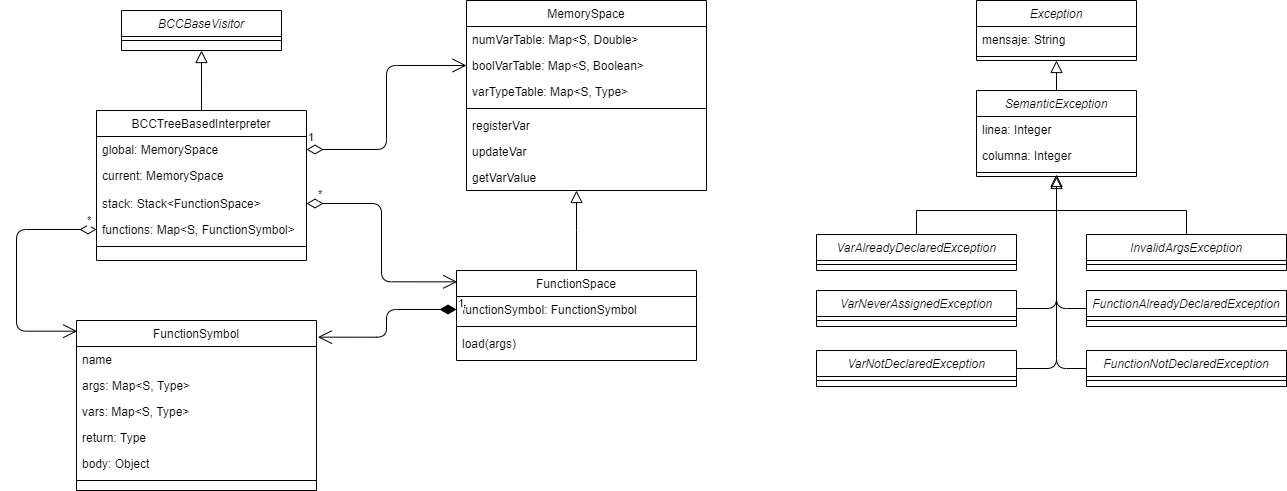

The diagram above was exported from draw.io. Its source (the exported page's mxGraphModel, read from the mxfile embedded in the PNG):
<mxGraphModel dx="1022" dy="380" grid="1" gridSize="10" guides="1" tooltips="1" connect="1" arrows="1" fold="1" page="1" pageScale="1" pageWidth="827" pageHeight="1169" math="0" shadow="0">
  <root>
    <mxCell id="WIyWlLk6GJQsqaUBKTNV-0" />
    <mxCell id="WIyWlLk6GJQsqaUBKTNV-1" parent="WIyWlLk6GJQsqaUBKTNV-0" />
    <mxCell id="zkfFHV4jXpPFQw0GAbJ--0" value="BCCBaseVisitor" style="swimlane;fontStyle=2;align=center;verticalAlign=top;childLayout=stackLayout;horizontal=1;startSize=26;horizontalStack=0;resizeParent=1;resizeLast=0;collapsible=1;marginBottom=0;rounded=0;shadow=0;strokeWidth=1;" parent="WIyWlLk6GJQsqaUBKTNV-1" vertex="1">
      <mxGeometry x="155" y="40" width="160" height="40" as="geometry">
        <mxRectangle x="230" y="140" width="160" height="26" as="alternateBounds" />
      </mxGeometry>
    </mxCell>
    <mxCell id="zkfFHV4jXpPFQw0GAbJ--4" value="" style="line;html=1;strokeWidth=1;align=left;verticalAlign=middle;spacingTop=-1;spacingLeft=3;spacingRight=3;rotatable=0;labelPosition=right;points=[];portConstraint=eastwest;" parent="zkfFHV4jXpPFQw0GAbJ--0" vertex="1">
      <mxGeometry y="26" width="160" height="8" as="geometry" />
    </mxCell>
    <mxCell id="zkfFHV4jXpPFQw0GAbJ--6" value="BCCTreeBasedInterpreter" style="swimlane;fontStyle=0;align=center;verticalAlign=top;childLayout=stackLayout;horizontal=1;startSize=26;horizontalStack=0;resizeParent=1;resizeLast=0;collapsible=1;marginBottom=0;rounded=0;shadow=0;strokeWidth=1;" parent="WIyWlLk6GJQsqaUBKTNV-1" vertex="1">
      <mxGeometry x="130" y="140" width="210" height="150" as="geometry">
        <mxRectangle x="130" y="380" width="160" height="26" as="alternateBounds" />
      </mxGeometry>
    </mxCell>
    <mxCell id="zkfFHV4jXpPFQw0GAbJ--7" value="global: MemorySpace" style="text;align=left;verticalAlign=top;spacingLeft=4;spacingRight=4;overflow=hidden;rotatable=0;points=[[0,0.5],[1,0.5]];portConstraint=eastwest;" parent="zkfFHV4jXpPFQw0GAbJ--6" vertex="1">
      <mxGeometry y="26" width="210" height="26" as="geometry" />
    </mxCell>
    <mxCell id="zkfFHV4jXpPFQw0GAbJ--8" value="current: MemorySpace" style="text;align=left;verticalAlign=top;spacingLeft=4;spacingRight=4;overflow=hidden;rotatable=0;points=[[0,0.5],[1,0.5]];portConstraint=eastwest;rounded=0;shadow=0;html=0;" parent="zkfFHV4jXpPFQw0GAbJ--6" vertex="1">
      <mxGeometry y="52" width="210" height="28" as="geometry" />
    </mxCell>
    <mxCell id="P-ROxSgYhiDa1GATNtzH-0" value="stack: Stack&lt;FunctionSpace&gt;" style="text;align=left;verticalAlign=top;spacingLeft=4;spacingRight=4;overflow=hidden;rotatable=0;points=[[0,0.5],[1,0.5]];portConstraint=eastwest;" vertex="1" parent="zkfFHV4jXpPFQw0GAbJ--6">
      <mxGeometry y="80" width="210" height="26" as="geometry" />
    </mxCell>
    <mxCell id="P-ROxSgYhiDa1GATNtzH-1" value="functions: Map&lt;S, FunctionSymbol&gt;" style="text;align=left;verticalAlign=top;spacingLeft=4;spacingRight=4;overflow=hidden;rotatable=0;points=[[0,0.5],[1,0.5]];portConstraint=eastwest;" vertex="1" parent="zkfFHV4jXpPFQw0GAbJ--6">
      <mxGeometry y="106" width="210" height="26" as="geometry" />
    </mxCell>
    <mxCell id="zkfFHV4jXpPFQw0GAbJ--9" value="" style="line;html=1;strokeWidth=1;align=left;verticalAlign=middle;spacingTop=-1;spacingLeft=3;spacingRight=3;rotatable=0;labelPosition=right;points=[];portConstraint=eastwest;" parent="zkfFHV4jXpPFQw0GAbJ--6" vertex="1">
      <mxGeometry y="132" width="210" height="8" as="geometry" />
    </mxCell>
    <mxCell id="zkfFHV4jXpPFQw0GAbJ--12" value="" style="endArrow=block;endSize=10;endFill=0;shadow=0;strokeWidth=1;rounded=0;edgeStyle=elbowEdgeStyle;elbow=vertical;" parent="WIyWlLk6GJQsqaUBKTNV-1" source="zkfFHV4jXpPFQw0GAbJ--6" target="zkfFHV4jXpPFQw0GAbJ--0" edge="1">
      <mxGeometry width="160" relative="1" as="geometry">
        <mxPoint x="130" y="123" as="sourcePoint" />
        <mxPoint x="130" y="123" as="targetPoint" />
      </mxGeometry>
    </mxCell>
    <mxCell id="zkfFHV4jXpPFQw0GAbJ--17" value="MemorySpace" style="swimlane;fontStyle=0;align=center;verticalAlign=top;childLayout=stackLayout;horizontal=1;startSize=26;horizontalStack=0;resizeParent=1;resizeLast=0;collapsible=1;marginBottom=0;rounded=0;shadow=0;strokeWidth=1;" parent="WIyWlLk6GJQsqaUBKTNV-1" vertex="1">
      <mxGeometry x="500" y="30" width="240" height="190" as="geometry">
        <mxRectangle x="550" y="140" width="160" height="26" as="alternateBounds" />
      </mxGeometry>
    </mxCell>
    <mxCell id="zkfFHV4jXpPFQw0GAbJ--18" value="numVarTable: Map&lt;S, Double&gt;" style="text;align=left;verticalAlign=top;spacingLeft=4;spacingRight=4;overflow=hidden;rotatable=0;points=[[0,0.5],[1,0.5]];portConstraint=eastwest;" parent="zkfFHV4jXpPFQw0GAbJ--17" vertex="1">
      <mxGeometry y="26" width="240" height="26" as="geometry" />
    </mxCell>
    <mxCell id="zkfFHV4jXpPFQw0GAbJ--19" value="boolVarTable: Map&lt;S, Boolean&gt;" style="text;align=left;verticalAlign=top;spacingLeft=4;spacingRight=4;overflow=hidden;rotatable=0;points=[[0,0.5],[1,0.5]];portConstraint=eastwest;rounded=0;shadow=0;html=0;" parent="zkfFHV4jXpPFQw0GAbJ--17" vertex="1">
      <mxGeometry y="52" width="240" height="26" as="geometry" />
    </mxCell>
    <mxCell id="zkfFHV4jXpPFQw0GAbJ--20" value="varTypeTable: Map&lt;S, Type&gt;" style="text;align=left;verticalAlign=top;spacingLeft=4;spacingRight=4;overflow=hidden;rotatable=0;points=[[0,0.5],[1,0.5]];portConstraint=eastwest;rounded=0;shadow=0;html=0;" parent="zkfFHV4jXpPFQw0GAbJ--17" vertex="1">
      <mxGeometry y="78" width="240" height="26" as="geometry" />
    </mxCell>
    <mxCell id="zkfFHV4jXpPFQw0GAbJ--23" value="" style="line;html=1;strokeWidth=1;align=left;verticalAlign=middle;spacingTop=-1;spacingLeft=3;spacingRight=3;rotatable=0;labelPosition=right;points=[];portConstraint=eastwest;" parent="zkfFHV4jXpPFQw0GAbJ--17" vertex="1">
      <mxGeometry y="104" width="240" height="8" as="geometry" />
    </mxCell>
    <mxCell id="zkfFHV4jXpPFQw0GAbJ--24" value="registerVar" style="text;align=left;verticalAlign=top;spacingLeft=4;spacingRight=4;overflow=hidden;rotatable=0;points=[[0,0.5],[1,0.5]];portConstraint=eastwest;" parent="zkfFHV4jXpPFQw0GAbJ--17" vertex="1">
      <mxGeometry y="112" width="240" height="26" as="geometry" />
    </mxCell>
    <mxCell id="zkfFHV4jXpPFQw0GAbJ--25" value="updateVar" style="text;align=left;verticalAlign=top;spacingLeft=4;spacingRight=4;overflow=hidden;rotatable=0;points=[[0,0.5],[1,0.5]];portConstraint=eastwest;" parent="zkfFHV4jXpPFQw0GAbJ--17" vertex="1">
      <mxGeometry y="138" width="240" height="26" as="geometry" />
    </mxCell>
    <mxCell id="P-ROxSgYhiDa1GATNtzH-2" value="getVarValue" style="text;align=left;verticalAlign=top;spacingLeft=4;spacingRight=4;overflow=hidden;rotatable=0;points=[[0,0.5],[1,0.5]];portConstraint=eastwest;" vertex="1" parent="zkfFHV4jXpPFQw0GAbJ--17">
      <mxGeometry y="164" width="240" height="26" as="geometry" />
    </mxCell>
    <mxCell id="P-ROxSgYhiDa1GATNtzH-3" value="FunctionSpace" style="swimlane;fontStyle=0;align=center;verticalAlign=top;childLayout=stackLayout;horizontal=1;startSize=26;horizontalStack=0;resizeParent=1;resizeLast=0;collapsible=1;marginBottom=0;rounded=0;shadow=0;strokeWidth=1;" vertex="1" parent="WIyWlLk6GJQsqaUBKTNV-1">
      <mxGeometry x="490" y="300" width="240" height="90" as="geometry">
        <mxRectangle x="550" y="140" width="160" height="26" as="alternateBounds" />
      </mxGeometry>
    </mxCell>
    <mxCell id="P-ROxSgYhiDa1GATNtzH-6" value="functionSymbol: FunctionSymbol" style="text;align=left;verticalAlign=top;spacingLeft=4;spacingRight=4;overflow=hidden;rotatable=0;points=[[0,0.5],[1,0.5]];portConstraint=eastwest;rounded=0;shadow=0;html=0;" vertex="1" parent="P-ROxSgYhiDa1GATNtzH-3">
      <mxGeometry y="26" width="240" height="26" as="geometry" />
    </mxCell>
    <mxCell id="P-ROxSgYhiDa1GATNtzH-7" value="" style="line;html=1;strokeWidth=1;align=left;verticalAlign=middle;spacingTop=-1;spacingLeft=3;spacingRight=3;rotatable=0;labelPosition=right;points=[];portConstraint=eastwest;" vertex="1" parent="P-ROxSgYhiDa1GATNtzH-3">
      <mxGeometry y="52" width="240" height="8" as="geometry" />
    </mxCell>
    <mxCell id="P-ROxSgYhiDa1GATNtzH-8" value="load(args)" style="text;align=left;verticalAlign=top;spacingLeft=4;spacingRight=4;overflow=hidden;rotatable=0;points=[[0,0.5],[1,0.5]];portConstraint=eastwest;" vertex="1" parent="P-ROxSgYhiDa1GATNtzH-3">
      <mxGeometry y="60" width="240" height="26" as="geometry" />
    </mxCell>
    <mxCell id="P-ROxSgYhiDa1GATNtzH-11" value="" style="endArrow=block;endSize=10;endFill=0;shadow=0;strokeWidth=1;rounded=0;edgeStyle=elbowEdgeStyle;elbow=vertical;exitX=0.5;exitY=0;exitDx=0;exitDy=0;" edge="1" parent="WIyWlLk6GJQsqaUBKTNV-1" source="P-ROxSgYhiDa1GATNtzH-3">
      <mxGeometry width="160" relative="1" as="geometry">
        <mxPoint x="619.5" y="280" as="sourcePoint" />
        <mxPoint x="610" y="220" as="targetPoint" />
      </mxGeometry>
    </mxCell>
    <mxCell id="P-ROxSgYhiDa1GATNtzH-12" value="1" style="endArrow=open;html=1;endSize=12;startArrow=diamondThin;startSize=14;startFill=0;edgeStyle=orthogonalEdgeStyle;align=left;verticalAlign=bottom;entryX=0;entryY=0.5;entryDx=0;entryDy=0;" edge="1" parent="WIyWlLk6GJQsqaUBKTNV-1" source="zkfFHV4jXpPFQw0GAbJ--7" target="zkfFHV4jXpPFQw0GAbJ--19">
      <mxGeometry x="-1" y="3" relative="1" as="geometry">
        <mxPoint x="220" y="370" as="sourcePoint" />
        <mxPoint x="380" y="370" as="targetPoint" />
      </mxGeometry>
    </mxCell>
    <mxCell id="P-ROxSgYhiDa1GATNtzH-13" value="*" style="endArrow=open;html=1;endSize=12;startArrow=diamondThin;startSize=14;startFill=0;edgeStyle=orthogonalEdgeStyle;align=left;verticalAlign=bottom;entryX=0.003;entryY=0.126;entryDx=0;entryDy=0;entryPerimeter=0;" edge="1" parent="WIyWlLk6GJQsqaUBKTNV-1" source="P-ROxSgYhiDa1GATNtzH-0" target="P-ROxSgYhiDa1GATNtzH-3">
      <mxGeometry x="-0.9127" relative="1" as="geometry">
        <mxPoint x="340" y="214" as="sourcePoint" />
        <mxPoint x="500" y="130" as="targetPoint" />
        <mxPoint as="offset" />
      </mxGeometry>
    </mxCell>
    <mxCell id="P-ROxSgYhiDa1GATNtzH-16" value="FunctionSymbol" style="swimlane;fontStyle=0;align=center;verticalAlign=top;childLayout=stackLayout;horizontal=1;startSize=26;horizontalStack=0;resizeParent=1;resizeLast=0;collapsible=1;marginBottom=0;rounded=0;shadow=0;strokeWidth=1;" vertex="1" parent="WIyWlLk6GJQsqaUBKTNV-1">
      <mxGeometry x="110" y="350" width="240" height="170" as="geometry">
        <mxRectangle x="550" y="140" width="160" height="26" as="alternateBounds" />
      </mxGeometry>
    </mxCell>
    <mxCell id="P-ROxSgYhiDa1GATNtzH-17" value="name" style="text;align=left;verticalAlign=top;spacingLeft=4;spacingRight=4;overflow=hidden;rotatable=0;points=[[0,0.5],[1,0.5]];portConstraint=eastwest;rounded=0;shadow=0;html=0;" vertex="1" parent="P-ROxSgYhiDa1GATNtzH-16">
      <mxGeometry y="26" width="240" height="26" as="geometry" />
    </mxCell>
    <mxCell id="P-ROxSgYhiDa1GATNtzH-20" value="args: Map&lt;S, Type&gt;" style="text;align=left;verticalAlign=top;spacingLeft=4;spacingRight=4;overflow=hidden;rotatable=0;points=[[0,0.5],[1,0.5]];portConstraint=eastwest;rounded=0;shadow=0;html=0;" vertex="1" parent="P-ROxSgYhiDa1GATNtzH-16">
      <mxGeometry y="52" width="240" height="26" as="geometry" />
    </mxCell>
    <mxCell id="P-ROxSgYhiDa1GATNtzH-21" value="vars: Map&lt;S, Type&gt;" style="text;align=left;verticalAlign=top;spacingLeft=4;spacingRight=4;overflow=hidden;rotatable=0;points=[[0,0.5],[1,0.5]];portConstraint=eastwest;rounded=0;shadow=0;html=0;" vertex="1" parent="P-ROxSgYhiDa1GATNtzH-16">
      <mxGeometry y="78" width="240" height="26" as="geometry" />
    </mxCell>
    <mxCell id="P-ROxSgYhiDa1GATNtzH-22" value="return: Type" style="text;align=left;verticalAlign=top;spacingLeft=4;spacingRight=4;overflow=hidden;rotatable=0;points=[[0,0.5],[1,0.5]];portConstraint=eastwest;rounded=0;shadow=0;html=0;" vertex="1" parent="P-ROxSgYhiDa1GATNtzH-16">
      <mxGeometry y="104" width="240" height="26" as="geometry" />
    </mxCell>
    <mxCell id="P-ROxSgYhiDa1GATNtzH-23" value="body: Object" style="text;align=left;verticalAlign=top;spacingLeft=4;spacingRight=4;overflow=hidden;rotatable=0;points=[[0,0.5],[1,0.5]];portConstraint=eastwest;rounded=0;shadow=0;html=0;" vertex="1" parent="P-ROxSgYhiDa1GATNtzH-16">
      <mxGeometry y="130" width="240" height="26" as="geometry" />
    </mxCell>
    <mxCell id="P-ROxSgYhiDa1GATNtzH-18" value="" style="line;html=1;strokeWidth=1;align=left;verticalAlign=middle;spacingTop=-1;spacingLeft=3;spacingRight=3;rotatable=0;labelPosition=right;points=[];portConstraint=eastwest;" vertex="1" parent="P-ROxSgYhiDa1GATNtzH-16">
      <mxGeometry y="156" width="240" height="8" as="geometry" />
    </mxCell>
    <mxCell id="P-ROxSgYhiDa1GATNtzH-24" value="1" style="endArrow=open;html=1;endSize=12;startArrow=diamondThin;startSize=14;startFill=1;edgeStyle=orthogonalEdgeStyle;align=left;verticalAlign=bottom;exitX=0;exitY=0.5;exitDx=0;exitDy=0;entryX=1.006;entryY=0.098;entryDx=0;entryDy=0;entryPerimeter=0;" edge="1" parent="WIyWlLk6GJQsqaUBKTNV-1" source="P-ROxSgYhiDa1GATNtzH-6" target="P-ROxSgYhiDa1GATNtzH-16">
      <mxGeometry x="-1" y="3" relative="1" as="geometry">
        <mxPoint x="440" y="420" as="sourcePoint" />
        <mxPoint x="600" y="420" as="targetPoint" />
      </mxGeometry>
    </mxCell>
    <mxCell id="P-ROxSgYhiDa1GATNtzH-25" value="*" style="endArrow=open;html=1;endSize=12;startArrow=diamondThin;startSize=14;startFill=0;edgeStyle=orthogonalEdgeStyle;align=left;verticalAlign=bottom;entryX=0.003;entryY=0.063;entryDx=0;entryDy=0;entryPerimeter=0;exitX=0;exitY=0.5;exitDx=0;exitDy=0;" edge="1" parent="WIyWlLk6GJQsqaUBKTNV-1" source="P-ROxSgYhiDa1GATNtzH-1" target="P-ROxSgYhiDa1GATNtzH-16">
      <mxGeometry x="-0.9127" relative="1" as="geometry">
        <mxPoint x="350" y="243" as="sourcePoint" />
        <mxPoint x="500.72" y="321.34000000000003" as="targetPoint" />
        <mxPoint as="offset" />
        <Array as="points">
          <mxPoint x="50" y="259" />
          <mxPoint x="50" y="361" />
        </Array>
      </mxGeometry>
    </mxCell>
    <mxCell id="P-ROxSgYhiDa1GATNtzH-26" value="Exception" style="swimlane;fontStyle=2;align=center;verticalAlign=top;childLayout=stackLayout;horizontal=1;startSize=26;horizontalStack=0;resizeParent=1;resizeLast=0;collapsible=1;marginBottom=0;rounded=0;shadow=0;strokeWidth=1;" vertex="1" parent="WIyWlLk6GJQsqaUBKTNV-1">
      <mxGeometry x="1010" y="30" width="160" height="60" as="geometry">
        <mxRectangle x="230" y="140" width="160" height="26" as="alternateBounds" />
      </mxGeometry>
    </mxCell>
    <mxCell id="P-ROxSgYhiDa1GATNtzH-33" value="mensaje: String" style="text;align=left;verticalAlign=top;spacingLeft=4;spacingRight=4;overflow=hidden;rotatable=0;points=[[0,0.5],[1,0.5]];portConstraint=eastwest;" vertex="1" parent="P-ROxSgYhiDa1GATNtzH-26">
      <mxGeometry y="26" width="160" height="26" as="geometry" />
    </mxCell>
    <mxCell id="P-ROxSgYhiDa1GATNtzH-27" value="" style="line;html=1;strokeWidth=1;align=left;verticalAlign=middle;spacingTop=-1;spacingLeft=3;spacingRight=3;rotatable=0;labelPosition=right;points=[];portConstraint=eastwest;" vertex="1" parent="P-ROxSgYhiDa1GATNtzH-26">
      <mxGeometry y="52" width="160" height="8" as="geometry" />
    </mxCell>
    <mxCell id="P-ROxSgYhiDa1GATNtzH-28" value="SemanticException" style="swimlane;fontStyle=2;align=center;verticalAlign=top;childLayout=stackLayout;horizontal=1;startSize=26;horizontalStack=0;resizeParent=1;resizeLast=0;collapsible=1;marginBottom=0;rounded=0;shadow=0;strokeWidth=1;" vertex="1" parent="WIyWlLk6GJQsqaUBKTNV-1">
      <mxGeometry x="1010" y="120" width="160" height="86" as="geometry">
        <mxRectangle x="230" y="140" width="160" height="26" as="alternateBounds" />
      </mxGeometry>
    </mxCell>
    <mxCell id="P-ROxSgYhiDa1GATNtzH-31" value="linea: Integer" style="text;align=left;verticalAlign=top;spacingLeft=4;spacingRight=4;overflow=hidden;rotatable=0;points=[[0,0.5],[1,0.5]];portConstraint=eastwest;" vertex="1" parent="P-ROxSgYhiDa1GATNtzH-28">
      <mxGeometry y="26" width="160" height="26" as="geometry" />
    </mxCell>
    <mxCell id="P-ROxSgYhiDa1GATNtzH-32" value="columna: Integer" style="text;align=left;verticalAlign=top;spacingLeft=4;spacingRight=4;overflow=hidden;rotatable=0;points=[[0,0.5],[1,0.5]];portConstraint=eastwest;" vertex="1" parent="P-ROxSgYhiDa1GATNtzH-28">
      <mxGeometry y="52" width="160" height="26" as="geometry" />
    </mxCell>
    <mxCell id="P-ROxSgYhiDa1GATNtzH-29" value="" style="line;html=1;strokeWidth=1;align=left;verticalAlign=middle;spacingTop=-1;spacingLeft=3;spacingRight=3;rotatable=0;labelPosition=right;points=[];portConstraint=eastwest;" vertex="1" parent="P-ROxSgYhiDa1GATNtzH-28">
      <mxGeometry y="78" width="160" height="8" as="geometry" />
    </mxCell>
    <mxCell id="P-ROxSgYhiDa1GATNtzH-30" value="" style="endArrow=block;endSize=10;endFill=0;shadow=0;strokeWidth=1;rounded=0;edgeStyle=elbowEdgeStyle;elbow=vertical;entryX=0.5;entryY=1;entryDx=0;entryDy=0;exitX=0.5;exitY=0;exitDx=0;exitDy=0;" edge="1" parent="WIyWlLk6GJQsqaUBKTNV-1" source="P-ROxSgYhiDa1GATNtzH-28" target="P-ROxSgYhiDa1GATNtzH-26">
      <mxGeometry width="160" relative="1" as="geometry">
        <mxPoint x="1100" y="110" as="sourcePoint" />
        <mxPoint x="1080" y="175" as="targetPoint" />
      </mxGeometry>
    </mxCell>
    <mxCell id="P-ROxSgYhiDa1GATNtzH-34" value="VarAlreadyDeclaredException" style="swimlane;fontStyle=2;align=center;verticalAlign=top;childLayout=stackLayout;horizontal=1;startSize=26;horizontalStack=0;resizeParent=1;resizeLast=0;collapsible=1;marginBottom=0;rounded=0;shadow=0;strokeWidth=1;" vertex="1" parent="WIyWlLk6GJQsqaUBKTNV-1">
      <mxGeometry x="850" y="264" width="200" height="36" as="geometry">
        <mxRectangle x="230" y="140" width="160" height="26" as="alternateBounds" />
      </mxGeometry>
    </mxCell>
    <mxCell id="P-ROxSgYhiDa1GATNtzH-37" value="" style="line;html=1;strokeWidth=1;align=left;verticalAlign=middle;spacingTop=-1;spacingLeft=3;spacingRight=3;rotatable=0;labelPosition=right;points=[];portConstraint=eastwest;" vertex="1" parent="P-ROxSgYhiDa1GATNtzH-34">
      <mxGeometry y="26" width="200" height="8" as="geometry" />
    </mxCell>
    <mxCell id="P-ROxSgYhiDa1GATNtzH-38" value="VarNeverAssignedException" style="swimlane;fontStyle=2;align=center;verticalAlign=top;childLayout=stackLayout;horizontal=1;startSize=26;horizontalStack=0;resizeParent=1;resizeLast=0;collapsible=1;marginBottom=0;rounded=0;shadow=0;strokeWidth=1;" vertex="1" parent="WIyWlLk6GJQsqaUBKTNV-1">
      <mxGeometry x="850" y="320" width="200" height="36" as="geometry">
        <mxRectangle x="230" y="140" width="160" height="26" as="alternateBounds" />
      </mxGeometry>
    </mxCell>
    <mxCell id="P-ROxSgYhiDa1GATNtzH-39" value="" style="line;html=1;strokeWidth=1;align=left;verticalAlign=middle;spacingTop=-1;spacingLeft=3;spacingRight=3;rotatable=0;labelPosition=right;points=[];portConstraint=eastwest;" vertex="1" parent="P-ROxSgYhiDa1GATNtzH-38">
      <mxGeometry y="26" width="200" height="8" as="geometry" />
    </mxCell>
    <mxCell id="P-ROxSgYhiDa1GATNtzH-40" value="VarNotDeclaredException" style="swimlane;fontStyle=2;align=center;verticalAlign=top;childLayout=stackLayout;horizontal=1;startSize=26;horizontalStack=0;resizeParent=1;resizeLast=0;collapsible=1;marginBottom=0;rounded=0;shadow=0;strokeWidth=1;" vertex="1" parent="WIyWlLk6GJQsqaUBKTNV-1">
      <mxGeometry x="850" y="380" width="200" height="36" as="geometry">
        <mxRectangle x="230" y="140" width="160" height="26" as="alternateBounds" />
      </mxGeometry>
    </mxCell>
    <mxCell id="P-ROxSgYhiDa1GATNtzH-41" value="" style="line;html=1;strokeWidth=1;align=left;verticalAlign=middle;spacingTop=-1;spacingLeft=3;spacingRight=3;rotatable=0;labelPosition=right;points=[];portConstraint=eastwest;" vertex="1" parent="P-ROxSgYhiDa1GATNtzH-40">
      <mxGeometry y="26" width="200" height="8" as="geometry" />
    </mxCell>
    <mxCell id="P-ROxSgYhiDa1GATNtzH-42" value="InvalidArgsException" style="swimlane;fontStyle=2;align=center;verticalAlign=top;childLayout=stackLayout;horizontal=1;startSize=26;horizontalStack=0;resizeParent=1;resizeLast=0;collapsible=1;marginBottom=0;rounded=0;shadow=0;strokeWidth=1;" vertex="1" parent="WIyWlLk6GJQsqaUBKTNV-1">
      <mxGeometry x="1120" y="264" width="200" height="36" as="geometry">
        <mxRectangle x="230" y="140" width="160" height="26" as="alternateBounds" />
      </mxGeometry>
    </mxCell>
    <mxCell id="P-ROxSgYhiDa1GATNtzH-43" value="" style="line;html=1;strokeWidth=1;align=left;verticalAlign=middle;spacingTop=-1;spacingLeft=3;spacingRight=3;rotatable=0;labelPosition=right;points=[];portConstraint=eastwest;" vertex="1" parent="P-ROxSgYhiDa1GATNtzH-42">
      <mxGeometry y="26" width="200" height="8" as="geometry" />
    </mxCell>
    <mxCell id="P-ROxSgYhiDa1GATNtzH-44" value="FunctionAlreadyDeclaredException" style="swimlane;fontStyle=2;align=center;verticalAlign=top;childLayout=stackLayout;horizontal=1;startSize=26;horizontalStack=0;resizeParent=1;resizeLast=0;collapsible=1;marginBottom=0;rounded=0;shadow=0;strokeWidth=1;" vertex="1" parent="WIyWlLk6GJQsqaUBKTNV-1">
      <mxGeometry x="1120" y="320" width="200" height="36" as="geometry">
        <mxRectangle x="230" y="140" width="160" height="26" as="alternateBounds" />
      </mxGeometry>
    </mxCell>
    <mxCell id="P-ROxSgYhiDa1GATNtzH-45" value="" style="line;html=1;strokeWidth=1;align=left;verticalAlign=middle;spacingTop=-1;spacingLeft=3;spacingRight=3;rotatable=0;labelPosition=right;points=[];portConstraint=eastwest;" vertex="1" parent="P-ROxSgYhiDa1GATNtzH-44">
      <mxGeometry y="26" width="200" height="8" as="geometry" />
    </mxCell>
    <mxCell id="P-ROxSgYhiDa1GATNtzH-46" value="FunctionNotDeclaredException" style="swimlane;fontStyle=2;align=center;verticalAlign=top;childLayout=stackLayout;horizontal=1;startSize=26;horizontalStack=0;resizeParent=1;resizeLast=0;collapsible=1;marginBottom=0;rounded=0;shadow=0;strokeWidth=1;" vertex="1" parent="WIyWlLk6GJQsqaUBKTNV-1">
      <mxGeometry x="1120" y="380" width="200" height="36" as="geometry">
        <mxRectangle x="230" y="140" width="160" height="26" as="alternateBounds" />
      </mxGeometry>
    </mxCell>
    <mxCell id="P-ROxSgYhiDa1GATNtzH-47" value="" style="line;html=1;strokeWidth=1;align=left;verticalAlign=middle;spacingTop=-1;spacingLeft=3;spacingRight=3;rotatable=0;labelPosition=right;points=[];portConstraint=eastwest;" vertex="1" parent="P-ROxSgYhiDa1GATNtzH-46">
      <mxGeometry y="26" width="200" height="8" as="geometry" />
    </mxCell>
    <mxCell id="P-ROxSgYhiDa1GATNtzH-48" value="" style="endArrow=block;endSize=10;endFill=0;shadow=0;strokeWidth=1;rounded=0;edgeStyle=elbowEdgeStyle;elbow=vertical;entryX=0.5;entryY=1;entryDx=0;entryDy=0;exitX=0.5;exitY=0;exitDx=0;exitDy=0;" edge="1" parent="WIyWlLk6GJQsqaUBKTNV-1" source="P-ROxSgYhiDa1GATNtzH-34" target="P-ROxSgYhiDa1GATNtzH-28">
      <mxGeometry width="160" relative="1" as="geometry">
        <mxPoint x="1100" y="130" as="sourcePoint" />
        <mxPoint x="1100" y="100" as="targetPoint" />
        <Array as="points">
          <mxPoint x="1020" y="240" />
        </Array>
      </mxGeometry>
    </mxCell>
    <mxCell id="P-ROxSgYhiDa1GATNtzH-49" value="" style="endArrow=block;endSize=10;endFill=0;shadow=0;strokeWidth=1;rounded=0;edgeStyle=elbowEdgeStyle;elbow=vertical;exitX=0.5;exitY=0;exitDx=0;exitDy=0;" edge="1" parent="WIyWlLk6GJQsqaUBKTNV-1" source="P-ROxSgYhiDa1GATNtzH-42">
      <mxGeometry width="160" relative="1" as="geometry">
        <mxPoint x="960" y="274" as="sourcePoint" />
        <mxPoint x="1090" y="204" as="targetPoint" />
        <Array as="points">
          <mxPoint x="1160" y="240" />
        </Array>
      </mxGeometry>
    </mxCell>
    <mxCell id="P-ROxSgYhiDa1GATNtzH-55" value="" style="endArrow=none;html=1;exitX=1;exitY=0.5;exitDx=0;exitDy=0;" edge="1" parent="WIyWlLk6GJQsqaUBKTNV-1" source="P-ROxSgYhiDa1GATNtzH-38">
      <mxGeometry width="50" height="50" relative="1" as="geometry">
        <mxPoint x="1040" y="360" as="sourcePoint" />
        <mxPoint x="1090" y="240" as="targetPoint" />
        <Array as="points">
          <mxPoint x="1090" y="338" />
        </Array>
      </mxGeometry>
    </mxCell>
    <mxCell id="P-ROxSgYhiDa1GATNtzH-56" value="" style="endArrow=none;html=1;exitX=1;exitY=0.5;exitDx=0;exitDy=0;" edge="1" parent="WIyWlLk6GJQsqaUBKTNV-1" source="P-ROxSgYhiDa1GATNtzH-40">
      <mxGeometry width="50" height="50" relative="1" as="geometry">
        <mxPoint x="1060" y="348" as="sourcePoint" />
        <mxPoint x="1090" y="240" as="targetPoint" />
        <Array as="points">
          <mxPoint x="1090" y="398" />
        </Array>
      </mxGeometry>
    </mxCell>
    <mxCell id="P-ROxSgYhiDa1GATNtzH-57" value="" style="endArrow=none;html=1;exitX=0;exitY=0.5;exitDx=0;exitDy=0;" edge="1" parent="WIyWlLk6GJQsqaUBKTNV-1" source="P-ROxSgYhiDa1GATNtzH-44">
      <mxGeometry width="50" height="50" relative="1" as="geometry">
        <mxPoint x="1060" y="348" as="sourcePoint" />
        <mxPoint x="1090" y="230" as="targetPoint" />
        <Array as="points">
          <mxPoint x="1090" y="338" />
        </Array>
      </mxGeometry>
    </mxCell>
    <mxCell id="P-ROxSgYhiDa1GATNtzH-58" value="" style="endArrow=none;html=1;exitX=0;exitY=0.5;exitDx=0;exitDy=0;" edge="1" parent="WIyWlLk6GJQsqaUBKTNV-1" source="P-ROxSgYhiDa1GATNtzH-46">
      <mxGeometry width="50" height="50" relative="1" as="geometry">
        <mxPoint x="1130" y="348" as="sourcePoint" />
        <mxPoint x="1090" y="240" as="targetPoint" />
        <Array as="points">
          <mxPoint x="1090" y="398" />
        </Array>
      </mxGeometry>
    </mxCell>
  </root>
</mxGraphModel>